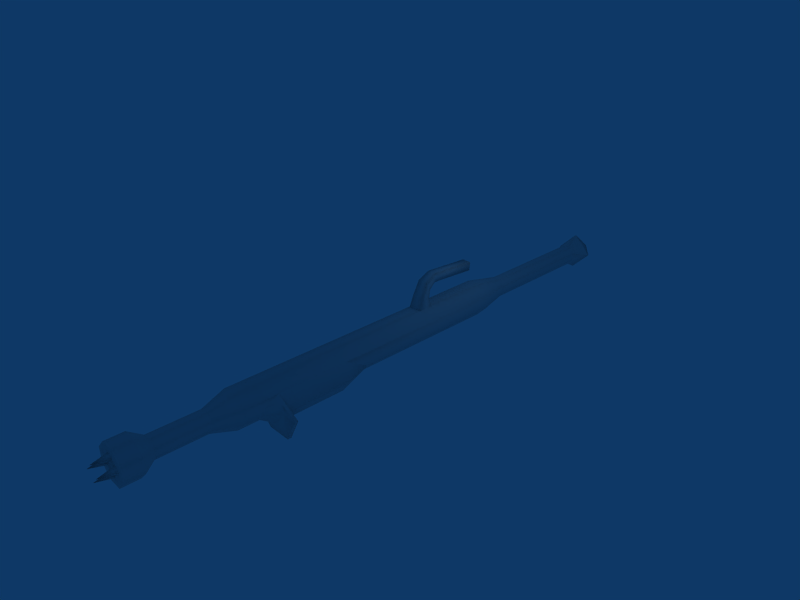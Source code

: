 # Source: stunrod.blend  (saved by Blender 2.42.0; exported with 4.5.12 LTS)
import bpy
from mathutils import Matrix  # noqa: F401  (used for matrix-valued properties, if any)

bpy.ops.wm.read_factory_settings(use_empty=True)
scene = bpy.context.scene
scene.name = 'Scene'

# ---- collections
col_collection_1 = bpy.data.collections.new('Collection 1'); scene.collection.children.link(col_collection_1)

# ---- materials (node trees are filled in below, after node groups)
mat_dummy = bpy.data.materials.new('dummy')
mat_dummy.alpha_threshold = 0.0
mat_dummy.preview_render_type = 'FLAT'
mat_dummy.roughness = 0.5
mat_dummy.line_color = (0.0, 0.0, 0.0, 1.0)

# ---- material node trees

# ---- world
world_world = bpy.data.worlds.new('World'); scene.world = world_world
world_world.color = (0.05656, 0.2208, 0.4)
world_world.use_sun_shadow = False
world_world.sun_shadow_jitter_overblur = 0.0
world_world.cycles.sampling_method = 'MANUAL'
world_world.cycles.sample_map_resolution = 256

# ---- cameras
cam_camera = bpy.data.cameras.new('Camera')
cam_camera.passepartout_alpha = 0.2
cam_camera.clip_end = 100.0
cam_camera.lens = 35.0
cam_camera.ortho_scale = 7.314
cam_camera.show_passepartout = False
cam_camera.show_safe_areas = True
cam_camera.dof.focus_distance = 0.0
cam_camera.dof.aperture_fstop = 128.0

# ---- lights
light_spot = bpy.data.lights.new('Spot', 'POINT')
light_spot.transmission_factor = 0.0
light_spot.cutoff_distance = 30.0
light_spot.energy = 100.0
light_spot.shadow_buffer_clip_start = 1.001
light_spot.shadow_soft_size = 1.0
light_spot.shadow_maximum_resolution = 0.006
light_spot.use_absolute_resolution = True
light_spot.cycles.use_multiple_importance_sampling = False

# ---- meshes
me_stunrod = bpy.data.meshes.new('stunrod')
me_stunrod.from_pydata([(-0.4168, -1.46, -0.5644), (0.4301, -1.46, -0.5718), (0.4301, -2.364, -0.5718), (-0.4168, -2.364, -0.5644), (-0.002256, -21.83, -2.041), (0.003278, -20.9, -1.782), (-0.2796, -20.9, -2.041), (0.003278, -20.9, -2.3), (0.2696, -20.9, -2.041), (-0.002256, -21.83, -1.088), (0.003278, -20.9, -0.8291), (-0.2796, -20.9, -1.088), (0.003278, -20.9, -1.348), (0.2696, -20.9, -1.088), (0.4751, -21.83, -1.566), (0.2159, -20.9, -1.56), (0.4751, -20.9, -1.843), (0.7344, -20.9, -1.56), (0.4751, -20.9, -1.294), (-0.4774, -21.83, -1.566), (-0.7367, -20.9, -1.56), (-0.4774, -20.9, -1.843), (-0.2182, -20.9, -1.56), (-0.4774, -20.9, -1.294), (0.4123, -13.56, -2.594), (-0.4346, -13.56, -2.586), (-0.6509, -12.7, -3.096), (0.6196, -12.7, -3.107), (1.273, -12.7, -2.216), (1.016, -13.56, -2.0), (-1.028, -13.56, -1.982), (-1.299, -12.7, -2.19), (1.024, -12.7, -1.153), (1.02, -13.56, -1.577), (1.273, -12.7, -1.715), (1.735, -12.17, -2.696), (1.321, -12.34, -2.216), (-1.021, -12.7, -1.135), (-1.753, -12.17, -2.663), (-1.753, -12.39, -2.663), (-1.299, -12.7, -1.715), (0.7365, -12.23, -4.301), (1.735, -12.39, -2.696), (-0.7728, -12.23, -4.288), (-1.025, -13.56, -1.559), (0.7365, -12.01, -4.301), (0.6196, -12.27, -3.107), (-0.6509, -12.27, -3.096), (-0.7728, -12.01, -4.288), (-1.336, -12.34, -2.19), (0.2359, -0.5102, 0.8037), (0.176, -0.668, 0.711), (-0.1231, -0.6659, 0.711), (-0.183, -0.506, 0.8036), (0.2359, -0.9477, 0.8326), (0.176, -0.8697, 0.7263), (-0.183, -0.9434, 0.8325), (-0.1231, -0.8676, 0.7263), (0.2476, -19.15, -0.9791), (-0.2418, -19.15, -0.9748), (-0.4315, -19.88, -0.5053), (0.4455, -19.88, -0.513), (1.06, -19.88, -1.139), (0.5907, -19.15, -1.328), (-0.591, -19.15, -1.318), (-1.057, -19.88, -1.12), (-0.5953, -19.15, -1.807), (-1.065, -19.88, -1.997), (-0.2522, -19.15, -2.157), (0.2373, -19.15, -2.161), (0.427, -19.88, -2.63), (-0.45, -19.88, -2.623), (0.5865, -19.15, -1.818), (1.053, -19.88, -2.016), (-0.598, 12.3, -1.808), (-0.5937, 12.3, -1.317), (-1.178, 13.38, -1.558), (-0.2429, 12.3, -0.9721), (0.2488, 12.3, -0.9764), (0.008005, 13.38, -0.3924), (0.5935, 12.3, -1.327), (1.173, 13.38, -1.578), (0.5892, 12.3, -1.819), (0.2716, 12.3, -2.164), (-0.2865, 12.3, -2.159), (-0.01251, 13.38, -2.743), (1.024, -12.7, -1.153), (1.321, -12.34, -2.216), (1.321, -8.372, -2.216), (1.024, -8.372, -1.153), (1.016, -6.907, -2.0), (0.6196, -8.372, -3.107), (0.4123, -6.907, -2.594), (-0.4346, -6.907, -2.586), (-0.6509, -8.372, -3.096), (-1.336, -8.372, -2.19), (-1.028, -6.907, -1.982), (-1.021, -8.372, -1.135), (-1.336, -12.34, -2.19), (-1.021, -12.7, -1.135), (0.6196, -12.27, -3.107), (-0.6509, -12.27, -3.096), (0.2476, -16.24, -0.9791), (-0.2418, -16.24, -0.9748), (-0.2418, -19.15, -0.9748), (0.2476, -19.15, -0.9791), (0.5907, -19.15, -1.328), (0.5907, -16.24, -1.328), (-0.591, -16.24, -1.318), (-0.591, -19.15, -1.318), (-0.5953, -16.24, -1.807), (-0.5953, -19.15, -1.807), (-0.2522, -16.24, -2.157), (0.2373, -16.24, -2.161), (0.2373, -19.15, -2.161), (-0.2522, -19.15, -2.157), (0.5865, -16.24, -1.818), (0.5865, -19.15, -1.818), (-0.2429, 4.942, -0.9721), (0.2488, 4.942, -0.9764), (0.2488, 12.3, -0.9764), (-0.2429, 12.3, -0.9721), (0.5935, 4.942, -1.327), (0.5935, 12.3, -1.327), (0.5892, 4.942, -1.819), (0.5892, 12.3, -1.819), (0.2716, 4.942, -2.164), (0.2716, 12.3, -2.164), (-0.2865, 4.942, -2.159), (-0.2865, 12.3, -2.159), (-0.598, 4.942, -1.808), (-0.5937, 4.942, -1.317), (-0.5937, 12.3, -1.317), (-0.598, 12.3, -1.808), (-1.057, -20.93, -1.12), (-1.065, -20.93, -1.997), (-0.45, -20.93, -2.623), (-0.4315, -20.93, -0.5053), (0.427, -20.93, -2.63), (0.4455, -20.93, -0.513), (1.053, -20.93, -2.016), (1.06, -20.93, -1.139), (1.016, -13.56, -2.0), (1.016, -14.82, -2.0), (0.4123, -14.82, -2.594), (0.4123, -13.56, -2.594), (-0.4346, -13.56, -2.586), (-0.4346, -14.82, -2.586), (-1.028, -14.82, -1.982), (-1.028, -13.56, -1.982), (-1.021, -14.82, -1.135), (-1.025, -13.56, -1.559), (-0.4168, 2.661, -0.5418), (0.4301, 2.661, -0.5492), (0.2488, 4.942, -0.9764), (-0.2429, 4.942, -0.9721), (-1.021, 2.661, -1.135), (-0.4168, -1.46, -0.5418), (1.024, 2.661, -1.153), (0.5935, 4.942, -1.327), (1.016, 2.661, -2.0), (0.5892, 4.942, -1.819), (0.4123, 2.661, -2.594), (0.2716, 4.942, -2.164), (-0.4346, 2.661, -2.586), (-0.2865, 4.942, -2.159), (-1.028, 2.661, -1.982), (-0.598, 4.942, -1.808), (-0.5937, 4.942, -1.317), (-0.4168, -2.364, -0.5418), (-1.021, -8.372, -1.135), (-0.4168, -14.82, -0.5418), (0.4301, -1.46, -0.5492), (0.4301, -2.364, -0.5492), (1.024, -8.372, -1.153), (1.016, -6.907, -2.0), (0.4123, -6.907, -2.594), (-0.4346, -6.907, -2.586), (-1.028, -6.907, -1.982), (-1.021, -12.7, -1.135), (1.02, -13.56, -1.577), (1.024, -12.7, -1.153), (1.024, -14.82, -1.153), (-0.5953, -16.24, -1.807), (-0.591, -16.24, -1.318), (0.2373, -16.24, -2.161), (-0.2522, -16.24, -2.157), (0.5865, -16.24, -1.818), (0.4301, -14.82, -0.5492), (0.5907, -16.24, -1.328), (-0.2418, -16.24, -0.9748), (0.2476, -16.24, -0.9791), (0.4455, -19.88, -0.513), (-0.4315, -19.88, -0.5053), (-0.4315, -20.93, -0.5053), (0.4455, -20.93, -0.513), (1.06, -20.93, -1.139), (1.06, -19.88, -1.139), (-1.057, -19.88, -1.12), (-1.057, -20.93, -1.12), (-1.065, -19.88, -1.997), (-1.065, -20.93, -1.997), (-0.45, -19.88, -2.623), (0.427, -19.88, -2.63), (0.427, -20.93, -2.63), (-0.45, -20.93, -2.623), (1.053, -19.88, -2.016), (1.053, -20.93, -2.016), (-0.5937, 12.3, -1.317), (-0.2429, 12.3, -0.9721), (0.008005, 13.38, -0.3924), (-1.178, 13.38, -1.558), (0.5892, 12.3, -1.819), (0.2716, 12.3, -2.164), (-0.01251, 13.38, -2.743), (1.173, 13.38, -1.578), (-0.002471, 14.79, -1.568), (-0.4168, -2.364, -0.5644), (-0.3504, -2.148, 0.143), (-0.3504, -1.581, -0.04296), (-0.4168, -1.46, -0.5644), (0.3745, -1.583, -0.04999), (0.4301, -1.46, -0.5718), (0.4301, -2.364, -0.5718), (0.3745, -2.151, 0.136), (0.3501, -1.457, 0.5098), (0.3501, -1.741, 0.9748), (-0.311, -1.451, 0.5133), (-0.311, -1.735, 0.9784), (0.3134, -1.026, 0.8377), (0.3134, -1.019, 1.354), (-0.2604, -1.02, 0.8376), (-0.2604, -1.013, 1.354), (0.3134, -0.4337, 0.7986), (0.2359, -0.9477, 0.8326), (0.2359, -0.5102, 0.8037), (-0.183, -0.9434, 0.8325), (-0.2604, -0.4279, 0.7985), (0.3134, 1.962, 1.158), (-0.2604, 1.968, 1.157), (0.3134, 1.914, 0.6437), (-0.2604, 1.92, 0.6432), (-0.183, -0.506, 0.8036)], [], [(0, 1, 2, 3), (4, 5, 6), (4, 7, 8), (5, 4, 8), (7, 4, 6), (9, 10, 11), (9, 12, 13), (13, 10, 9), (11, 12, 9), (14, 15, 16), (14, 17, 18), (18, 15, 14), (16, 17, 14), (19, 20, 21), (19, 22, 23), (23, 20, 19), (21, 22, 19), (24, 25, 26, 27), (24, 27, 28, 29), (30, 31, 26, 25), (32, 33, 34), (32, 35, 36), (37, 38, 39, 40), (28, 27, 41, 42), (26, 31, 39, 43), (31, 40, 39), (40, 44, 37), (34, 33, 29, 28), (34, 42, 35, 32), (44, 40, 31, 30), (36, 35, 45, 46), (47, 48, 38, 49), (49, 38, 37), (42, 34, 28), (42, 41, 45, 35), (41, 43, 48, 45), (43, 41, 27, 26), (43, 39, 38, 48), (45, 48, 47, 46), (50, 51, 52, 53), (51, 50, 54, 55), (56, 57, 55, 54), (53, 52, 57, 56), (55, 57, 52, 51), (58, 59, 60, 61), (58, 61, 62, 63), (64, 65, 60, 59), (66, 67, 65, 64), (68, 69, 70, 71), (68, 71, 67, 66), (72, 73, 70, 69), (63, 62, 73, 72), (74, 75, 76), (77, 78, 79), (78, 80, 81, 79), (80, 82, 81), (83, 84, 85), (76, 85, 84, 74), (86, 87, 88, 89), (89, 88, 90), (90, 88, 91, 92), (93, 94, 95, 96), (96, 95, 97), (97, 95, 98, 99), (88, 87, 100, 91), (91, 94, 93, 92), (94, 101, 98, 95), (100, 101, 94, 91), (102, 103, 104, 105), (102, 105, 106, 107), (108, 109, 104, 103), (110, 111, 109, 108), (112, 113, 114, 115), (112, 115, 111, 110), (116, 117, 114, 113), (107, 106, 117, 116), (118, 119, 120, 121), (119, 122, 123, 120), (122, 124, 125, 123), (124, 126, 127, 125), (126, 128, 129, 127), (130, 131, 132, 133), (131, 118, 121, 132), (133, 129, 128, 130), (134, 135, 136, 137), (138, 139, 137, 136), (140, 141, 139, 138), (142, 143, 144, 145), (146, 145, 144, 147), (146, 147, 148, 149), (149, 148, 150, 151), (152, 153, 154, 155), (152, 156, 157), (153, 158, 159, 154), (158, 160, 161, 159), (160, 162, 163, 161), (162, 164, 165, 163), (164, 166, 167, 165), (166, 156, 168, 167), (169, 156, 170, 171), (157, 156, 169), (157, 172, 153, 152), (173, 158, 172), (172, 158, 153), (174, 175, 160, 158), (175, 176, 162, 160), (176, 177, 164, 162), (177, 178, 166, 164), (178, 170, 156, 166), (179, 151, 150), (180, 181, 182), (148, 183, 184, 150), (147, 144, 185, 186), (147, 186, 183, 148), (143, 187, 185, 144), (182, 181, 174, 188), (142, 180, 182, 143), (182, 189, 187, 143), (188, 174, 158, 173), (188, 171, 190, 191), (188, 191, 189, 182), (171, 170, 179, 150), (171, 188, 173, 169), (150, 184, 190, 171), (192, 193, 194, 195), (192, 195, 196, 197), (198, 199, 194, 193), (200, 201, 199, 198), (202, 203, 204, 205), (202, 205, 201, 200), (206, 207, 204, 203), (197, 196, 207, 206), (155, 168, 156, 152), (208, 209, 210, 211), (212, 213, 214, 215), (210, 215, 216), (211, 210, 216), (215, 214, 216), (216, 214, 211), (217, 218, 219, 220), (220, 219, 221, 222), (218, 217, 223, 224), (222, 221, 224, 223), (221, 225, 226, 224), (219, 227, 225, 221), (218, 228, 227, 219), (224, 226, 228, 218), (225, 229, 230, 226), (227, 231, 229, 225), (228, 232, 231, 227), (226, 230, 232, 228), (229, 233, 230), (229, 234, 235, 233), (231, 236, 234, 229), (232, 237, 231), (230, 238, 239, 232), (240, 233, 237, 241), (241, 239, 238, 240), (241, 237, 232, 239), (238, 230, 233, 240), (233, 235, 242, 237), (237, 242, 236, 231)])
me_stunrod.polygons.foreach_set('use_smooth', [True] * 162)
_uv = me_stunrod.uv_layers.new(name='UVMap')
_uv.uv.foreach_set('vector', [0.5885, 0.8883, 0.5885, 0.925, 0.6159, 0.925, 0.6159, 0.8883, 0.4166, 0.3805, 0.4165, 0.4106, 0.3858, 0.3805, 0.4166, 0.3805, 0.4165, 0.3504, 0.4461, 0.3805, 0.4165, 0.4106, 0.4166, 0.3805, 0.4461, 0.3805, 0.4165, 0.3504, 0.4166, 0.3805, 0.3858, 0.3805, 0.4166, 0.3805, 0.4165, 0.4106, 0.3858, 0.3805, 0.4166, 0.3805, 0.4165, 0.3504, 0.4461, 0.3805, 0.4461, 0.3805, 0.4165, 0.4106, 0.4166, 0.3805, 0.3858, 0.3805, 0.4165, 0.3504, 0.4166, 0.3805, 0.4166, 0.3805, 0.4165, 0.4106, 0.3858, 0.3805, 0.4166, 0.3805, 0.4165, 0.3504, 0.4461, 0.3805, 0.4461, 0.3805, 0.4165, 0.4106, 0.4166, 0.3805, 0.3858, 0.3805, 0.4165, 0.3504, 0.4166, 0.3805, 0.4166, 0.3805, 0.4165, 0.4106, 0.3858, 0.3805, 0.4166, 0.3805, 0.4165, 0.3504, 0.4461, 0.3805, 0.4461, 0.3805, 0.4165, 0.4106, 0.4166, 0.3805, 0.3858, 0.3805, 0.4165, 0.3504, 0.4166, 0.3805, 0.1971, 0.1453, 0.1496, 0.1817, 0.09404, 0.1355, 0.1652, 0.07889, 0.1971, 0.1453, 0.1652, 0.07889, 0.2477, 0.05985, 0.2586, 0.1319, 0.1234, 0.234, 0.06013, 0.2085, 0.09404, 0.1355, 0.1496, 0.1817, 0.3348, 0.07735, 0.2905, 0.1355, 0.289, 0.06339, 0.1981, 0.3622, 0.15, 0.2555, 0.1777, 0.2887, 0.05771, 0.2909, 0.01239, 0.1733, 0.02837, 0.1747, 0.05474, 0.2446, 0.2477, 0.05985, 0.1652, 0.07889, 0.109, 0.01778, 0.2199, 0.01774, 0.09404, 0.1355, 0.06013, 0.2085, 0.02837, 0.1747, 0.048, 0.07347, 0.06013, 0.2085, 0.05474, 0.2446, 0.02837, 0.1747, 0.05474, 0.2446, 0.1196, 0.2635, 0.05771, 0.2909, 0.289, 0.06339, 0.2905, 0.1355, 0.2586, 0.1319, 0.2477, 0.05985, 0.289, 0.06339, 0.2199, 0.01774, 0.2221, 0.0004197, 0.3348, 0.07735, 0.1196, 0.2635, 0.05474, 0.2446, 0.06013, 0.2085, 0.1234, 0.234, 0.1777, 0.2887, 0.15, 0.2555, 0.2165, 0.1501, 0.2242, 0.2303, 0.3078, 0.2311, 0.3158, 0.1509, 0.3812, 0.2577, 0.3533, 0.2905, 0.3533, 0.2905, 0.3812, 0.2577, 0.3317, 0.3633, 0.2199, 0.01774, 0.289, 0.06339, 0.2477, 0.05985, 0.2199, 0.01774, 0.109, 0.01778, 0.1025, 0.003426, 0.2221, 0.0004197, 0.109, 0.01778, 0.048, 0.07347, 0.03623, 0.06638, 0.1025, 0.003426, 0.048, 0.07347, 0.109, 0.01778, 0.1652, 0.07889, 0.09404, 0.1355, 0.048, 0.07347, 0.02837, 0.1747, 0.01239, 0.1733, 0.03623, 0.06638, 0.2165, 0.1501, 0.3158, 0.1509, 0.3078, 0.2311, 0.2242, 0.2303, 0.5847, 0.1453, 0.5092, 0.1105, 0.5115, 0.028, 0.5847, 0.003228, 0.5092, 0.1105, 0.5847, 0.1453, 0.411, 0.1453, 0.4494, 0.1086, 0.4109, 0.001297, 0.4535, 0.03434, 0.4494, 0.1086, 0.411, 0.1453, 0.5847, 0.003228, 0.5115, 0.028, 0.4535, 0.03434, 0.4109, 0.001297, 0.4494, 0.1086, 0.4535, 0.03434, 0.5115, 0.028, 0.5092, 0.1105, 0.807, 0.09082, 0.7615, 0.09105, 0.7615, 0.2272, 0.807, 0.2268, 0.8073, 0.09069, 0.8071, 0.2254, 0.8545, 0.2259, 0.855, 0.09116, 0.7142, 0.09316, 0.7142, 0.2252, 0.7605, 0.2252, 0.7606, 0.09316, 0.6663, 0.09289, 0.6663, 0.2249, 0.7135, 0.2249, 0.7135, 0.09289, 0.9956, 0.09245, 0.9479, 0.09245, 0.9482, 0.2257, 0.996, 0.2257, 0.6183, 0.09077, 0.6188, 0.2269, 0.6684, 0.2269, 0.6683, 0.09077, 0.9009, 0.09226, 0.9015, 0.2265, 0.9485, 0.2265, 0.9482, 0.09226, 0.8543, 0.09187, 0.8552, 0.2265, 0.9017, 0.2265, 0.901, 0.09187, 0.5229, 0.9897, 0.4585, 0.9897, 0.49, 0.829, 0.523, 0.9897, 0.4586, 0.9897, 0.4901, 0.829, 0.6476, 0.9203, 0.6181, 0.9202, 0.5831, 0.8607, 0.6826, 0.8607, 0.523, 0.9897, 0.4586, 0.9897, 0.4901, 0.829, 0.5231, 0.9897, 0.4584, 0.9897, 0.4902, 0.829, 0.5819, 0.9588, 0.6837, 0.9588, 0.646, 0.9988, 0.6173, 0.9988, 0.3197, 0.9852, 0.2628, 0.9852, 0.2535, 0.573, 0.3197, 0.573, 0.3197, 0.573, 0.2535, 0.573, 0.3204, 0.4172, 0.3204, 0.4172, 0.2535, 0.573, 0.198, 0.573, 0.2181, 0.4172, 0.1153, 0.4172, 0.1368, 0.573, 0.08086, 0.573, 0.01595, 0.4172, 0.01595, 0.4172, 0.08086, 0.573, 0.01661, 0.573, 0.01661, 0.573, 0.08086, 0.573, 0.0739, 0.9852, 0.01661, 0.9852, 0.2535, 0.573, 0.2628, 0.9852, 0.2021, 0.9852, 0.198, 0.573, 0.198, 0.573, 0.1368, 0.573, 0.1153, 0.4172, 0.2181, 0.4172, 0.1368, 0.573, 0.1344, 0.9852, 0.0739, 0.9852, 0.08086, 0.573, 0.2021, 0.9852, 0.1344, 0.9852, 0.1368, 0.573, 0.198, 0.573, 0.7326, 0.8561, 0.7326, 0.822, 0.9891, 0.822, 0.9891, 0.8561, 0.7326, 0.8561, 0.9891, 0.8561, 0.9891, 0.8903, 0.7326, 0.8903, 0.7326, 0.7879, 0.9891, 0.7879, 0.9891, 0.822, 0.7326, 0.822, 0.7326, 0.7538, 0.9891, 0.7538, 0.9891, 0.7879, 0.7326, 0.7879, 0.7326, 0.9926, 0.7326, 0.9585, 0.9891, 0.9585, 0.9891, 0.9926, 0.7326, 0.7196, 0.9891, 0.7196, 0.9891, 0.7538, 0.7326, 0.7538, 0.7326, 0.9244, 0.9891, 0.9244, 0.9891, 0.9585, 0.7326, 0.9585, 0.7326, 0.8903, 0.9891, 0.8903, 0.9891, 0.9244, 0.7326, 0.9244, 0.7304, 0.8523, 0.7304, 0.8181, 0.9929, 0.8181, 0.9929, 0.8523, 0.7304, 0.8181, 0.7304, 0.784, 0.9929, 0.784, 0.9929, 0.8181, 0.7304, 0.784, 0.7304, 0.7499, 0.9929, 0.7499, 0.9929, 0.784, 0.7304, 0.7499, 0.7304, 0.7173, 0.9929, 0.7173, 0.9929, 0.7499, 0.7304, 0.9918, 0.7304, 0.9531, 0.9929, 0.9531, 0.9929, 0.9918, 0.7304, 0.9205, 0.7304, 0.8864, 0.9929, 0.8864, 0.9929, 0.9205, 0.7304, 0.8864, 0.7304, 0.8523, 0.9929, 0.8523, 0.9929, 0.8864, 0.9929, 0.9205, 0.9929, 0.9531, 0.7304, 0.9531, 0.7304, 0.9205, 0.5409, 0.36, 0.455, 0.36, 0.3942, 0.299, 0.6016, 0.299, 0.3943, 0.2127, 0.6017, 0.2127, 0.6016, 0.299, 0.3942, 0.299, 0.455, 0.1517, 0.5409, 0.1517, 0.6017, 0.2127, 0.3943, 0.2127, 0.4226, 0.7496, 0.3686, 0.7496, 0.3686, 0.6859, 0.4226, 0.6859, 0.4226, 0.6222, 0.4226, 0.6859, 0.3686, 0.6859, 0.3686, 0.6222, 0.4226, 0.6222, 0.3686, 0.6222, 0.3686, 0.5585, 0.4226, 0.5585, 0.4226, 0.5585, 0.3686, 0.5585, 0.3686, 0.4948, 0.4226, 0.5266, 0.7319, 0.4946, 0.69, 0.4946, 0.6908, 0.416, 0.7323, 0.416, 0.4123, 0.8543, 0.3756, 0.8543, 0.4123, 0.7571, 0.69, 0.4946, 0.6511, 0.4946, 0.6523, 0.416, 0.6908, 0.416, 0.9908, 0.4946, 0.9518, 0.4946, 0.9519, 0.416, 0.9905, 0.416, 0.9518, 0.4946, 0.9098, 0.4946, 0.9124, 0.416, 0.9519, 0.416, 0.9098, 0.4946, 0.8658, 0.4946, 0.8629, 0.416, 0.9124, 0.416, 0.8658, 0.4946, 0.8208, 0.4946, 0.8204, 0.416, 0.8629, 0.416, 0.8208, 0.4946, 0.7759, 0.4946, 0.7758, 0.416, 0.8204, 0.416, 0.4123, 0.7358, 0.3756, 0.8543, 0.3756, 0.5942, 0.4123, 0.4423, 0.4123, 0.7571, 0.3756, 0.8543, 0.4123, 0.7358, 0.4183, 0.7924, 0.3689, 0.7924, 0.3689, 0.6242, 0.4183, 0.6242, 0.366, 0.7358, 0.4219, 0.8543, 0.366, 0.7571, 0.366, 0.7571, 0.4219, 0.8543, 0.366, 0.8543, 0.3646, 0.8317, 0.3769, 0.7878, 0.3769, 0.5011, 0.3646, 0.5011, 0.3754, 0.7878, 0.3876, 0.7878, 0.3876, 0.5011, 0.3754, 0.5011, 0.427, 0.8431, 0.3635, 0.8431, 0.3635, 0.4683, 0.427, 0.4683, 0.3999, 0.7878, 0.4122, 0.7878, 0.4122, 0.5011, 0.3999, 0.5011, 0.4122, 0.7878, 0.4244, 0.8317, 0.4244, 0.5011, 0.4122, 0.5011, 0.3739, 0.5386, 0.408, 0.6082, 0.3739, 0.7088, 0.3739, 0.6082, 0.408, 0.5386, 0.408, 0.7088, 0.7718, 0.4146, 0.7718, 0.494, 0.7367, 0.494, 0.7367, 0.4146, 0.7367, 0.4146, 0.7718, 0.4146, 0.7718, 0.494, 0.7367, 0.494, 0.772, 0.4145, 0.772, 0.4939, 0.7368, 0.4939, 0.7368, 0.4145, 0.772, 0.4145, 0.772, 0.4939, 0.7368, 0.4939, 0.7368, 0.4145, 0.4219, 0.4423, 0.4219, 0.4922, 0.4219, 0.5942, 0.366, 0.4423, 0.4226, 0.7496, 0.4226, 0.7814, 0.3686, 0.8134, 0.3686, 0.7496, 0.7718, 0.4146, 0.7718, 0.494, 0.7367, 0.494, 0.7367, 0.4146, 0.366, 0.4423, 0.4219, 0.5942, 0.4219, 0.8543, 0.366, 0.7358, 0.5853, 0.5059, 0.4682, 0.506, 0.4957, 0.3644, 0.5632, 0.3643, 0.772, 0.4145, 0.772, 0.4939, 0.7368, 0.4939, 0.7368, 0.4145, 0.4123, 0.4423, 0.3756, 0.5942, 0.3756, 0.4922, 0.3756, 0.4423, 0.4747, 0.5287, 0.4747, 0.6228, 0.9839, 0.6229, 0.9839, 0.5288, 0.772, 0.4145, 0.772, 0.4939, 0.7368, 0.4939, 0.7368, 0.4145, 0.8076, 0.2257, 0.7605, 0.2257, 0.7605, 0.3994, 0.8076, 0.3994, 0.8076, 0.2257, 0.8076, 0.3994, 0.8546, 0.3994, 0.8546, 0.2257, 0.7135, 0.2257, 0.7135, 0.3994, 0.7605, 0.3994, 0.7605, 0.2257, 0.6665, 0.2257, 0.6665, 0.3994, 0.7135, 0.3994, 0.7135, 0.2257, 0.9957, 0.2257, 0.9487, 0.2257, 0.9487, 0.3994, 0.9957, 0.3994, 0.6195, 0.2257, 0.6195, 0.3994, 0.6665, 0.3994, 0.6665, 0.2257, 0.9016, 0.2257, 0.9016, 0.3994, 0.9487, 0.3994, 0.9487, 0.2257, 0.8546, 0.2257, 0.8546, 0.3994, 0.9016, 0.3994, 0.9016, 0.2257, 0.7323, 0.416, 0.7758, 0.416, 0.7759, 0.4946, 0.7319, 0.4946, 0.5438, 0.9251, 0.5439, 0.8941, 0.5834, 0.8597, 0.5834, 0.9595, 0.7223, 0.8941, 0.7223, 0.9251, 0.6817, 0.9595, 0.6817, 0.8597, 0.5335, 0.6501, 0.6194, 0.736, 0.5333, 0.7361, 0.4477, 0.7359, 0.5335, 0.6501, 0.5333, 0.7361, 0.6194, 0.736, 0.5336, 0.8218, 0.5333, 0.7361, 0.5333, 0.7361, 0.5336, 0.8218, 0.4477, 0.7359, 0.3533, 0.7192, 0.3533, 0.8053, 0.4358, 0.8053, 0.4358, 0.7192, 0.4375, 0.7206, 0.4375, 0.8039, 0.3516, 0.8039, 0.3516, 0.7206, 0.3515, 0.8027, 0.3515, 0.7218, 0.4375, 0.7218, 0.4375, 0.8027, 0.4358, 0.7192, 0.4358, 0.8053, 0.3532, 0.8053, 0.3532, 0.7192, 0.4339, 0.6643, 0.4339, 0.7769, 0.3535, 0.7769, 0.3552, 0.6643, 0.4362, 0.7603, 0.4362, 0.8311, 0.3529, 0.831, 0.3529, 0.76, 0.3547, 0.6651, 0.354, 0.7776, 0.4339, 0.7776, 0.4339, 0.6651, 0.4351, 0.6658, 0.4351, 0.7744, 0.3545, 0.7742, 0.3545, 0.6657, 0.436, 0.663, 0.436, 0.7559, 0.354, 0.8033, 0.354, 0.6631, 0.4365, 0.6863, 0.4365, 0.7684, 0.3527, 0.7684, 0.3527, 0.6863, 0.354, 0.6632, 0.354, 0.8032, 0.436, 0.7559, 0.436, 0.663, 0.4338, 0.6846, 0.4338, 0.7691, 0.3553, 0.7694, 0.3553, 0.6851, 0.4368, 0.4407, 0.4361, 0.5296, 0.3557, 0.4407, 0.3657, 0.9827, 0.3735, 0.9716, 0.4167, 0.9716, 0.4243, 0.9827, 0.3663, 0.9003, 0.3739, 0.9114, 0.3735, 0.9716, 0.3657, 0.9827, 0.354, 0.4403, 0.4352, 0.5292, 0.4352, 0.4404, 0.4358, 0.4293, 0.4336, 0.8708, 0.3517, 0.8715, 0.3539, 0.4299, 0.3537, 0.8713, 0.3528, 0.4347, 0.4347, 0.4341, 0.4356, 0.8706, 0.4354, 0.9853, 0.3541, 0.9854, 0.354, 0.8981, 0.4353, 0.898, 0.4353, 0.8746, 0.4352, 0.5292, 0.354, 0.4403, 0.354, 0.8745, 0.3521, 0.874, 0.3557, 0.4407, 0.4361, 0.5296, 0.4334, 0.8741, 0.4243, 0.9827, 0.4167, 0.9716, 0.4171, 0.9114, 0.4248, 0.9003, 0.4248, 0.9003, 0.4171, 0.9114, 0.3739, 0.9114, 0.3663, 0.9003])
_ca = me_stunrod.color_attributes.new('Col', 'BYTE_COLOR', 'CORNER')
_ca.data.foreach_set('color', [1.0, 1.0, 1.0, 1.0, 1.0, 1.0, 1.0, 1.0, 1.0, 1.0, 1.0, 1.0, 1.0, 1.0, 1.0, 1.0, 1.0, 1.0, 1.0, 1.0, 1.0, 1.0, 1.0, 1.0, 1.0, 1.0, 1.0, 1.0, 1.0, 1.0, 1.0, 1.0, 1.0, 1.0, 1.0, 1.0, 1.0, 1.0, 1.0, 1.0, 1.0, 1.0, 1.0, 1.0, 1.0, 1.0, 1.0, 1.0, 1.0, 1.0, 1.0, 1.0, 1.0, 1.0, 1.0, 1.0, 1.0, 1.0, 1.0, 1.0, 1.0, 1.0, 1.0, 1.0, 1.0, 1.0, 1.0, 1.0, 1.0, 1.0, 1.0, 1.0, 1.0, 1.0, 1.0, 1.0, 1.0, 1.0, 1.0, 1.0, 1.0, 1.0, 1.0, 1.0, 1.0, 1.0, 1.0, 1.0, 1.0, 1.0, 1.0, 1.0, 1.0, 1.0, 1.0, 1.0, 1.0, 1.0, 1.0, 1.0, 1.0, 1.0, 1.0, 1.0, 1.0, 1.0, 1.0, 1.0, 1.0, 1.0, 1.0, 1.0, 1.0, 1.0, 1.0, 1.0, 1.0, 1.0, 1.0, 1.0, 1.0, 1.0, 1.0, 1.0, 1.0, 1.0, 1.0, 1.0, 1.0, 1.0, 1.0, 1.0, 1.0, 1.0, 1.0, 1.0, 1.0, 1.0, 1.0, 1.0, 1.0, 1.0, 1.0, 1.0, 1.0, 1.0, 1.0, 1.0, 1.0, 1.0, 1.0, 1.0, 1.0, 1.0, 1.0, 1.0, 1.0, 1.0, 1.0, 1.0, 1.0, 1.0, 1.0, 1.0, 1.0, 1.0, 1.0, 1.0, 1.0, 1.0, 1.0, 1.0, 1.0, 1.0, 1.0, 1.0, 1.0, 1.0, 1.0, 1.0, 1.0, 1.0, 1.0, 1.0, 1.0, 1.0, 1.0, 1.0, 1.0, 1.0, 1.0, 1.0, 1.0, 1.0, 1.0, 1.0, 1.0, 1.0, 1.0, 1.0, 1.0, 1.0, 1.0, 1.0, 1.0, 1.0, 1.0, 1.0, 1.0, 1.0, 1.0, 1.0, 1.0, 1.0, 1.0, 1.0, 1.0, 1.0, 1.0, 1.0, 1.0, 1.0, 1.0, 1.0, 1.0, 1.0, 1.0, 1.0, 1.0, 1.0, 1.0, 1.0, 1.0, 1.0, 1.0, 1.0, 1.0, 1.0, 1.0, 1.0, 1.0, 1.0, 1.0, 1.0, 1.0, 1.0, 1.0, 1.0, 1.0, 1.0, 1.0, 1.0, 1.0, 1.0, 1.0, 1.0, 1.0, 1.0, 1.0, 1.0, 1.0, 1.0, 1.0, 1.0, 1.0, 1.0, 1.0, 1.0, 1.0, 1.0, 1.0, 1.0, 1.0, 1.0, 1.0, 1.0, 1.0, 1.0, 1.0, 1.0, 1.0, 1.0, 1.0, 1.0, 1.0, 1.0, 1.0, 1.0, 1.0, 1.0, 1.0, 1.0, 1.0, 1.0, 1.0, 1.0, 1.0, 1.0, 1.0, 1.0, 1.0, 1.0, 1.0, 1.0, 1.0, 1.0, 1.0, 1.0, 1.0, 1.0, 1.0, 1.0, 1.0, 1.0, 1.0, 1.0, 1.0, 1.0, 1.0, 1.0, 1.0, 1.0, 1.0, 1.0, 1.0, 1.0, 1.0, 1.0, 1.0, 1.0, 1.0, 1.0, 1.0, 1.0, 1.0, 1.0, 1.0, 1.0, 1.0, 1.0, 1.0, 1.0, 1.0, 1.0, 1.0, 1.0, 1.0, 1.0, 1.0, 1.0, 1.0, 1.0, 1.0, 1.0, 1.0, 1.0, 1.0, 1.0, 1.0, 1.0, 1.0, 1.0, 1.0, 1.0, 1.0, 1.0, 1.0, 1.0, 1.0, 1.0, 1.0, 1.0, 1.0, 1.0, 1.0, 1.0, 1.0, 1.0, 1.0, 1.0, 1.0, 1.0, 1.0, 1.0, 1.0, 1.0, 1.0, 1.0, 1.0, 1.0, 1.0, 1.0, 1.0, 1.0, 1.0, 1.0, 1.0, 1.0, 1.0, 1.0, 1.0, 1.0, 1.0, 1.0, 1.0, 1.0, 1.0, 1.0, 1.0, 1.0, 1.0, 1.0, 1.0, 1.0, 1.0, 1.0, 1.0, 1.0, 1.0, 1.0, 1.0, 1.0, 1.0, 1.0, 1.0, 1.0, 1.0, 1.0, 1.0, 1.0, 1.0, 1.0, 1.0, 1.0, 1.0, 1.0, 1.0, 1.0, 1.0, 1.0, 1.0, 1.0, 1.0, 1.0, 1.0, 1.0, 1.0, 1.0, 1.0, 1.0, 1.0, 1.0, 1.0, 1.0, 1.0, 1.0, 1.0, 1.0, 1.0, 1.0, 1.0, 1.0, 1.0, 1.0, 1.0, 1.0, 1.0, 1.0, 1.0, 1.0, 1.0, 1.0, 1.0, 1.0, 1.0, 1.0, 1.0, 1.0, 1.0, 1.0, 1.0, 1.0, 1.0, 1.0, 1.0, 1.0, 1.0, 1.0, 1.0, 1.0, 1.0, 1.0, 1.0, 1.0, 1.0, 1.0, 1.0, 1.0, 1.0, 1.0, 1.0, 1.0, 1.0, 1.0, 1.0, 1.0, 1.0, 1.0, 1.0, 1.0, 1.0, 1.0, 1.0, 1.0, 1.0, 1.0, 1.0, 1.0, 1.0, 1.0, 1.0, 1.0, 1.0, 1.0, 1.0, 1.0, 1.0, 1.0, 1.0, 1.0, 1.0, 1.0, 1.0, 1.0, 1.0, 1.0, 1.0, 1.0, 1.0, 1.0, 1.0, 1.0, 1.0, 1.0, 1.0, 1.0, 1.0, 1.0, 1.0, 1.0, 1.0, 1.0, 1.0, 1.0, 1.0, 1.0, 1.0, 1.0, 1.0, 1.0, 1.0, 1.0, 1.0, 1.0, 1.0, 1.0, 1.0, 1.0, 1.0, 1.0, 1.0, 1.0, 1.0, 1.0, 1.0, 1.0, 1.0, 1.0, 1.0, 1.0, 1.0, 1.0, 1.0, 1.0, 1.0, 1.0, 1.0, 1.0, 1.0, 1.0, 1.0, 1.0, 1.0, 1.0, 1.0, 1.0, 1.0, 1.0, 1.0, 1.0, 1.0, 1.0, 1.0, 1.0, 1.0, 1.0, 1.0, 1.0, 1.0, 1.0, 1.0, 1.0, 1.0, 1.0, 1.0, 1.0, 1.0, 1.0, 1.0, 1.0, 1.0, 1.0, 1.0, 1.0, 1.0, 1.0, 1.0, 1.0, 1.0, 1.0, 1.0, 1.0, 1.0, 1.0, 1.0, 1.0, 1.0, 1.0, 1.0, 1.0, 1.0, 1.0, 1.0, 1.0, 1.0, 1.0, 1.0, 1.0, 1.0, 1.0, 1.0, 1.0, 1.0, 1.0, 1.0, 1.0, 1.0, 1.0, 1.0, 1.0, 1.0, 1.0, 1.0, 1.0, 1.0, 1.0, 1.0, 1.0, 1.0, 1.0, 1.0, 1.0, 1.0, 1.0, 1.0, 1.0, 1.0, 1.0, 1.0, 1.0, 1.0, 1.0, 1.0, 1.0, 1.0, 1.0, 1.0, 1.0, 1.0, 1.0, 1.0, 1.0, 1.0, 1.0, 1.0, 1.0, 1.0, 1.0, 1.0, 1.0, 1.0, 1.0, 1.0, 1.0, 1.0, 1.0, 1.0, 1.0, 1.0, 1.0, 1.0, 1.0, 1.0, 1.0, 1.0, 1.0, 1.0, 1.0, 1.0, 1.0, 1.0, 1.0, 1.0, 1.0, 1.0, 1.0, 1.0, 1.0, 1.0, 1.0, 1.0, 1.0, 1.0, 1.0, 1.0, 1.0, 1.0, 1.0, 1.0, 1.0, 1.0, 1.0, 1.0, 1.0, 1.0, 1.0, 1.0, 1.0, 1.0, 1.0, 1.0, 1.0, 1.0, 1.0, 1.0, 1.0, 1.0, 1.0, 1.0, 1.0, 1.0, 1.0, 1.0, 1.0, 1.0, 1.0, 1.0, 1.0, 1.0, 1.0, 1.0, 1.0, 1.0, 1.0, 1.0, 1.0, 1.0, 1.0, 1.0, 1.0, 1.0, 1.0, 1.0, 1.0, 1.0, 1.0, 1.0, 1.0, 1.0, 1.0, 1.0, 1.0, 1.0, 1.0, 1.0, 1.0, 1.0, 1.0, 1.0, 1.0, 1.0, 1.0, 1.0, 1.0, 1.0, 1.0, 1.0, 1.0, 1.0, 1.0, 1.0, 1.0, 1.0, 1.0, 1.0, 1.0, 1.0, 1.0, 1.0, 1.0, 1.0, 1.0, 1.0, 1.0, 1.0, 1.0, 1.0, 1.0, 1.0, 1.0, 1.0, 1.0, 1.0, 1.0, 1.0, 1.0, 1.0, 1.0, 1.0, 1.0, 1.0, 1.0, 1.0, 1.0, 1.0, 1.0, 1.0, 1.0, 1.0, 1.0, 1.0, 1.0, 1.0, 1.0, 1.0, 1.0, 1.0, 1.0, 1.0, 1.0, 1.0, 1.0, 1.0, 1.0, 1.0, 1.0, 1.0, 1.0, 1.0, 1.0, 1.0, 1.0, 1.0, 1.0, 1.0, 1.0, 1.0, 1.0, 1.0, 1.0, 1.0, 1.0, 1.0, 1.0, 1.0, 1.0, 1.0, 1.0, 1.0, 1.0, 1.0, 1.0, 1.0, 1.0, 1.0, 1.0, 1.0, 1.0, 1.0, 1.0, 1.0, 1.0, 1.0, 1.0, 1.0, 1.0, 1.0, 1.0, 1.0, 1.0, 1.0, 1.0, 1.0, 1.0, 1.0, 1.0, 1.0, 1.0, 1.0, 1.0, 1.0, 1.0, 1.0, 1.0, 1.0, 1.0, 1.0, 1.0, 1.0, 1.0, 1.0, 1.0, 1.0, 1.0, 1.0, 1.0, 1.0, 1.0, 1.0, 1.0, 1.0, 1.0, 1.0, 1.0, 1.0, 1.0, 1.0, 1.0, 1.0, 1.0, 1.0, 1.0, 1.0, 1.0, 1.0, 1.0, 1.0, 1.0, 1.0, 1.0, 1.0, 1.0, 1.0, 1.0, 1.0, 1.0, 1.0, 1.0, 1.0, 1.0, 1.0, 1.0, 1.0, 1.0, 1.0, 1.0, 1.0, 1.0, 1.0, 1.0, 1.0, 1.0, 1.0, 1.0, 1.0, 1.0, 1.0, 1.0, 1.0, 1.0, 1.0, 1.0, 1.0, 1.0, 1.0, 1.0, 1.0, 1.0, 1.0, 1.0, 1.0, 1.0, 1.0, 1.0, 1.0, 1.0, 1.0, 1.0, 1.0, 1.0, 1.0, 1.0, 1.0, 1.0, 1.0, 1.0, 1.0, 1.0, 1.0, 1.0, 1.0, 1.0, 1.0, 1.0, 1.0, 1.0, 1.0, 1.0, 1.0, 1.0, 1.0, 1.0, 1.0, 1.0, 1.0, 1.0, 1.0, 1.0, 1.0, 1.0, 1.0, 1.0, 1.0, 1.0, 1.0, 1.0, 1.0, 1.0, 1.0, 1.0, 1.0, 1.0, 1.0, 1.0, 1.0, 1.0, 1.0, 1.0, 1.0, 1.0, 1.0, 1.0, 1.0, 1.0, 1.0, 1.0, 1.0, 1.0, 1.0, 1.0, 1.0, 1.0, 1.0, 1.0, 1.0, 1.0, 1.0, 1.0, 1.0, 1.0, 1.0, 1.0, 1.0, 1.0, 1.0, 1.0, 1.0, 1.0, 1.0, 1.0, 1.0, 1.0, 1.0, 1.0, 1.0, 1.0, 1.0, 1.0, 1.0, 1.0, 1.0, 1.0, 1.0, 1.0, 1.0, 1.0, 1.0, 1.0, 1.0, 1.0, 1.0, 1.0, 1.0, 1.0, 1.0, 1.0, 1.0, 1.0, 1.0, 1.0, 1.0, 1.0, 1.0, 1.0, 1.0, 1.0, 1.0, 1.0, 1.0, 1.0, 1.0, 1.0, 1.0, 1.0, 1.0, 1.0, 1.0, 1.0, 1.0, 1.0, 1.0, 1.0, 1.0, 1.0, 1.0, 1.0, 1.0, 1.0, 1.0, 1.0, 1.0, 1.0, 1.0, 1.0, 1.0, 1.0, 1.0, 1.0, 1.0, 1.0, 1.0, 1.0, 1.0, 1.0, 1.0, 1.0, 1.0, 1.0, 1.0, 1.0, 1.0, 1.0, 1.0, 1.0, 1.0, 1.0, 1.0, 1.0, 1.0, 1.0, 1.0, 1.0, 1.0, 1.0, 1.0, 1.0, 1.0, 1.0, 1.0, 1.0, 1.0, 1.0, 1.0, 1.0, 1.0, 1.0, 1.0, 1.0, 1.0, 1.0, 1.0, 1.0, 1.0, 1.0, 1.0, 1.0, 1.0, 1.0, 1.0, 1.0, 1.0, 1.0, 1.0, 1.0, 1.0, 1.0, 1.0, 1.0, 1.0, 1.0, 1.0, 1.0, 1.0, 1.0, 1.0, 1.0, 1.0, 1.0, 1.0, 1.0, 1.0, 1.0, 1.0, 1.0, 1.0, 1.0, 1.0, 1.0, 1.0, 1.0, 1.0, 1.0, 1.0, 1.0, 1.0, 1.0, 1.0, 1.0, 1.0, 1.0, 1.0, 1.0, 1.0, 1.0, 1.0, 1.0, 1.0, 1.0, 1.0, 1.0, 1.0, 1.0, 1.0, 1.0, 1.0, 1.0, 1.0, 1.0, 1.0, 1.0, 1.0, 1.0, 1.0, 1.0, 1.0, 1.0, 1.0, 1.0, 1.0, 1.0, 1.0, 1.0, 1.0, 1.0, 1.0, 1.0, 1.0, 1.0, 1.0, 1.0, 1.0, 1.0, 1.0, 1.0, 1.0, 1.0, 1.0, 1.0, 1.0, 1.0, 1.0, 1.0, 1.0, 1.0, 1.0, 1.0, 1.0, 1.0, 1.0, 1.0, 1.0, 1.0, 1.0, 1.0, 1.0, 1.0, 1.0, 1.0, 1.0, 1.0, 1.0, 1.0, 1.0, 1.0, 1.0, 1.0, 1.0, 1.0, 1.0, 1.0, 1.0, 1.0, 1.0, 1.0, 1.0, 1.0, 1.0, 1.0, 1.0, 1.0, 1.0, 1.0, 1.0, 1.0, 1.0, 1.0, 1.0, 1.0, 1.0, 1.0, 1.0, 1.0, 1.0, 1.0, 1.0, 1.0, 1.0, 1.0, 1.0, 1.0, 1.0, 1.0, 1.0, 1.0, 1.0, 1.0, 1.0, 1.0, 1.0, 1.0, 1.0, 1.0, 1.0, 1.0, 1.0, 1.0, 1.0, 1.0, 1.0, 1.0, 1.0, 1.0, 1.0, 1.0, 1.0, 1.0, 1.0, 1.0, 1.0, 1.0, 1.0, 1.0, 1.0, 1.0, 1.0, 1.0, 1.0, 1.0, 1.0, 1.0, 1.0, 1.0, 1.0, 1.0, 1.0, 1.0, 1.0, 1.0, 1.0, 1.0, 1.0, 1.0, 1.0, 1.0, 1.0, 1.0, 1.0, 1.0, 1.0, 1.0, 1.0, 1.0, 1.0, 1.0, 1.0, 1.0, 1.0, 1.0, 1.0, 1.0, 1.0, 1.0, 1.0, 1.0, 1.0, 1.0, 1.0, 1.0, 1.0, 1.0, 1.0, 1.0, 1.0, 1.0, 1.0, 1.0, 1.0, 1.0, 1.0, 1.0, 1.0, 1.0, 1.0, 1.0, 1.0, 1.0, 1.0, 1.0, 1.0, 1.0, 1.0, 1.0, 1.0, 1.0, 1.0, 1.0, 1.0, 1.0, 1.0, 1.0, 1.0, 1.0, 1.0, 1.0, 1.0, 1.0, 1.0, 1.0, 1.0, 1.0, 1.0, 1.0, 1.0, 1.0, 1.0, 1.0, 1.0, 1.0, 1.0, 1.0, 1.0, 1.0, 1.0, 1.0, 1.0, 1.0, 1.0, 1.0, 1.0, 1.0, 1.0, 1.0, 1.0, 1.0, 1.0, 1.0, 1.0, 1.0, 1.0, 1.0, 1.0, 1.0, 1.0, 1.0, 1.0, 1.0, 1.0, 1.0, 1.0, 1.0, 1.0, 1.0, 1.0, 1.0, 1.0, 1.0, 1.0, 1.0, 1.0, 1.0, 1.0, 1.0, 1.0, 1.0, 1.0, 1.0, 1.0, 1.0, 1.0, 1.0, 1.0, 1.0, 1.0, 1.0, 1.0, 1.0, 1.0, 1.0, 1.0, 1.0, 1.0, 1.0, 1.0, 1.0, 1.0, 1.0, 1.0, 1.0, 1.0, 1.0, 1.0, 1.0, 1.0, 1.0, 1.0, 1.0, 1.0, 1.0, 1.0, 1.0, 1.0, 1.0, 1.0, 1.0, 1.0, 1.0, 1.0, 1.0, 1.0, 1.0, 1.0, 1.0, 1.0, 1.0, 1.0, 1.0, 1.0, 1.0, 1.0, 1.0, 1.0, 1.0, 1.0, 1.0, 1.0, 1.0, 1.0, 1.0, 1.0, 1.0, 1.0, 1.0, 1.0, 1.0, 1.0, 1.0, 1.0, 1.0, 1.0, 1.0, 1.0, 1.0, 1.0, 1.0, 1.0, 1.0, 1.0, 1.0, 1.0, 1.0, 1.0, 1.0, 1.0, 1.0, 1.0, 1.0, 1.0, 1.0, 1.0, 1.0, 1.0, 1.0, 1.0, 1.0, 1.0, 1.0, 1.0, 1.0, 1.0, 1.0, 1.0, 1.0, 1.0, 1.0, 1.0, 1.0, 1.0, 1.0, 1.0, 1.0, 1.0, 1.0, 1.0, 1.0, 1.0, 1.0, 1.0, 1.0, 1.0, 1.0, 1.0, 1.0, 1.0, 1.0, 1.0, 1.0, 1.0, 1.0, 1.0, 1.0, 1.0, 1.0, 1.0, 1.0, 1.0, 1.0, 1.0, 1.0, 1.0, 1.0, 1.0, 1.0, 1.0, 1.0, 1.0, 1.0, 1.0, 1.0, 1.0, 1.0, 1.0, 1.0, 1.0, 1.0, 1.0, 1.0, 1.0, 1.0, 1.0, 1.0, 1.0, 1.0, 1.0, 1.0, 1.0, 1.0, 1.0, 1.0, 1.0, 1.0, 1.0, 1.0, 1.0, 1.0, 1.0, 1.0, 1.0, 1.0, 1.0, 1.0, 1.0, 1.0, 1.0, 1.0, 1.0, 1.0, 1.0, 1.0, 1.0, 1.0, 1.0, 1.0, 1.0, 1.0, 1.0, 1.0, 1.0, 1.0, 1.0, 1.0, 1.0, 1.0, 1.0, 1.0, 1.0, 1.0, 1.0, 1.0, 1.0, 1.0, 1.0, 1.0, 1.0, 1.0, 1.0, 1.0, 1.0, 1.0, 1.0, 1.0, 1.0, 1.0, 1.0, 1.0, 1.0, 1.0, 1.0, 1.0, 1.0, 1.0, 1.0, 1.0, 1.0, 1.0, 1.0, 1.0, 1.0, 1.0, 1.0, 1.0, 1.0, 1.0, 1.0, 1.0, 1.0, 1.0, 1.0, 1.0, 1.0, 1.0, 1.0, 1.0, 1.0, 1.0, 1.0, 1.0, 1.0, 1.0, 1.0, 1.0, 1.0, 1.0, 1.0, 1.0, 1.0, 1.0, 1.0, 1.0, 1.0, 1.0, 1.0, 1.0, 1.0, 1.0, 1.0, 1.0, 1.0, 1.0, 1.0, 1.0, 1.0, 1.0, 1.0, 1.0, 1.0, 1.0, 1.0, 1.0, 1.0, 1.0, 1.0, 1.0, 1.0, 1.0, 1.0, 1.0, 1.0, 1.0, 1.0, 1.0, 1.0, 1.0, 1.0, 1.0, 1.0, 1.0, 1.0, 1.0, 1.0, 1.0, 1.0, 1.0, 1.0, 1.0, 1.0, 1.0, 1.0, 1.0, 1.0, 1.0, 1.0, 1.0, 1.0, 1.0, 1.0, 1.0, 1.0, 1.0, 1.0, 1.0, 1.0, 1.0, 1.0, 1.0, 1.0, 1.0, 1.0, 1.0, 1.0, 1.0, 1.0, 1.0, 1.0, 1.0, 1.0, 1.0, 1.0, 1.0, 1.0, 1.0, 1.0, 1.0, 1.0, 1.0, 1.0, 1.0, 1.0, 1.0, 1.0, 1.0, 1.0, 1.0, 1.0, 1.0, 1.0, 1.0, 1.0, 1.0, 1.0, 1.0, 1.0, 1.0, 1.0, 1.0, 1.0, 1.0, 1.0, 1.0, 1.0, 1.0, 1.0, 1.0, 1.0, 1.0, 1.0, 1.0, 1.0, 1.0, 1.0, 1.0, 1.0, 1.0, 1.0, 1.0, 1.0, 1.0, 1.0, 1.0, 1.0, 1.0, 1.0, 1.0, 1.0, 1.0, 1.0, 1.0, 1.0, 1.0, 1.0, 1.0, 1.0, 1.0, 1.0, 1.0, 1.0, 1.0, 1.0, 1.0, 1.0, 1.0, 1.0, 1.0, 1.0, 1.0, 1.0, 1.0, 1.0, 1.0, 1.0, 1.0, 1.0, 1.0, 1.0, 1.0, 1.0, 1.0, 1.0, 1.0, 1.0, 1.0, 1.0, 1.0, 1.0, 1.0, 1.0, 1.0, 1.0, 1.0, 1.0, 1.0, 1.0, 1.0, 1.0, 1.0, 1.0, 1.0, 1.0, 1.0, 1.0, 1.0, 1.0, 1.0, 1.0, 1.0, 1.0, 1.0, 1.0, 1.0, 1.0, 1.0, 1.0, 1.0, 1.0, 1.0, 1.0, 1.0, 1.0, 1.0, 1.0, 1.0, 1.0, 1.0, 1.0, 1.0, 1.0, 1.0, 1.0, 1.0, 1.0, 1.0, 1.0, 1.0, 1.0, 1.0, 1.0, 1.0, 1.0, 1.0, 1.0, 1.0, 1.0, 1.0, 1.0, 1.0, 1.0, 1.0, 1.0, 1.0, 1.0, 1.0, 1.0, 1.0, 1.0, 1.0, 1.0, 1.0, 1.0, 1.0, 1.0, 1.0, 1.0, 1.0, 1.0, 1.0, 1.0, 1.0, 1.0, 1.0, 1.0, 1.0, 1.0, 1.0, 1.0, 1.0, 1.0, 1.0, 1.0, 1.0, 1.0, 1.0, 1.0, 1.0, 1.0, 1.0, 1.0, 1.0, 1.0, 1.0, 1.0, 1.0, 1.0, 1.0, 1.0, 1.0, 1.0, 1.0, 1.0, 1.0, 1.0, 1.0, 1.0, 1.0, 1.0, 1.0, 1.0, 1.0, 1.0, 1.0, 1.0, 1.0, 1.0, 1.0, 1.0, 1.0, 1.0, 1.0, 1.0, 1.0, 1.0, 1.0, 1.0, 1.0, 1.0, 1.0, 1.0, 1.0, 1.0, 1.0, 1.0, 1.0, 1.0, 1.0, 1.0, 1.0, 1.0, 1.0, 1.0, 1.0, 1.0, 1.0, 1.0, 1.0, 1.0, 1.0, 1.0, 1.0, 1.0, 1.0, 1.0, 1.0, 1.0, 1.0, 1.0, 1.0, 1.0, 1.0, 1.0, 1.0, 1.0, 1.0, 1.0, 1.0, 1.0, 1.0, 1.0, 1.0, 1.0, 1.0, 1.0, 1.0, 1.0, 1.0, 1.0, 1.0, 1.0, 1.0, 1.0, 1.0, 1.0, 1.0, 1.0, 1.0, 1.0, 1.0, 1.0, 1.0, 1.0, 1.0, 1.0, 1.0, 1.0, 1.0, 1.0, 1.0, 1.0, 1.0, 1.0, 1.0, 1.0, 1.0, 1.0, 1.0, 1.0, 1.0, 1.0, 1.0, 1.0, 1.0, 1.0, 1.0, 1.0, 1.0, 1.0, 1.0, 1.0, 1.0, 1.0, 1.0, 1.0, 1.0, 1.0, 1.0, 1.0, 1.0, 1.0, 1.0, 1.0, 1.0, 1.0, 1.0, 1.0, 1.0, 1.0, 1.0, 1.0, 1.0, 1.0, 1.0, 1.0, 1.0, 1.0, 1.0, 1.0, 1.0, 1.0, 1.0, 1.0, 1.0, 1.0, 1.0, 1.0, 1.0, 1.0, 1.0, 1.0, 1.0, 1.0, 1.0, 1.0, 1.0, 1.0, 1.0, 1.0, 1.0, 1.0, 1.0, 1.0, 1.0, 1.0, 1.0, 1.0, 1.0, 1.0, 1.0, 1.0, 1.0, 1.0, 1.0, 1.0, 1.0, 1.0, 1.0, 1.0, 1.0, 1.0, 1.0, 1.0, 1.0, 1.0, 1.0, 1.0, 1.0, 1.0, 1.0, 1.0, 1.0, 1.0, 1.0, 1.0, 1.0, 1.0, 1.0, 1.0, 1.0, 1.0, 1.0, 1.0, 1.0, 1.0, 1.0, 1.0, 1.0, 1.0, 1.0, 1.0, 1.0, 1.0, 1.0, 1.0, 1.0, 1.0, 1.0, 1.0, 1.0, 1.0, 1.0, 1.0, 1.0, 1.0, 1.0, 1.0, 1.0, 1.0, 1.0, 1.0, 1.0, 1.0, 1.0, 1.0, 1.0, 1.0, 1.0, 1.0, 1.0, 1.0, 1.0, 1.0, 1.0, 1.0, 1.0, 1.0, 1.0, 1.0, 1.0, 1.0, 1.0, 1.0, 1.0, 1.0, 1.0, 1.0, 1.0, 1.0, 1.0, 1.0, 1.0, 1.0, 1.0, 1.0, 1.0, 1.0, 1.0, 1.0, 1.0, 1.0, 1.0, 1.0, 1.0, 1.0, 1.0, 1.0, 1.0, 1.0, 1.0, 1.0, 1.0, 1.0, 1.0, 1.0, 1.0, 1.0, 1.0, 1.0, 1.0, 1.0, 1.0, 1.0, 1.0, 1.0, 1.0, 1.0, 1.0, 1.0, 1.0, 1.0, 1.0, 1.0, 1.0, 1.0, 1.0, 1.0, 1.0, 1.0, 1.0, 1.0, 1.0, 1.0, 1.0, 1.0, 1.0, 1.0, 1.0, 1.0, 1.0, 1.0, 1.0, 1.0, 1.0, 1.0, 1.0, 1.0, 1.0])
me_stunrod.materials.append(mat_dummy)
me_stunrod.use_remesh_preserve_volume = False
me_stunrod.use_remesh_preserve_attributes = False
me_stunrod.use_mirror_vertex_groups = False
me_stunrod.update()

# ---- objects
ob_stunrod = bpy.data.objects.new('stunrod', me_stunrod)
ob_lamp = bpy.data.objects.new('Lamp', light_spot)
ob_camera = bpy.data.objects.new('Camera', cam_camera)

# ---- transforms, parenting, visibility, modifiers, constraints
ob_stunrod.location = (0.0, 0.0, 0.0)
ob_stunrod.lock_rotations_4d = False
ob_stunrod.empty_display_type = 'ARROWS'
ob_stunrod.color = (0.0, 0.0, 0.0, 1.0)
ob_stunrod.lineart.crease_threshold = 0.0
ob_lamp.location = (4.076, 1.005, 5.904)
ob_lamp.rotation_euler = (0.6503, 0.05522, 1.866)
ob_lamp.lock_rotations_4d = False
ob_lamp.empty_display_type = 'ARROWS'
ob_lamp.color = (0.0, 0.0, 0.0, 0.0)
ob_lamp.lineart.crease_threshold = 0.0
ob_camera.location = (28.66, -30.25, 19.93)
ob_camera.rotation_euler = (1.109, 0.01082, 0.8149)
ob_camera.lock_rotations_4d = False
ob_camera.empty_display_type = 'ARROWS'
ob_camera.color = (0.0, 0.0, 0.0, 0.0)
ob_camera.display_type = 'WIRE'
ob_camera.lineart.crease_threshold = 0.0

# ---- collection membership
col_collection_1.objects.link(ob_stunrod)
col_collection_1.objects.link(ob_lamp)
col_collection_1.objects.link(ob_camera)

# ---- scene / render settings (as saved in the file)
scene.camera = ob_camera
scene.frame_start = 1; scene.frame_end = 250; scene.frame_set(1)
scene.render.engine = 'BLENDER_EEVEE_NEXT'
scene.render.image_settings.file_format = 'JPEG'
scene.render.image_settings.color_mode = 'RGB'
scene.render.image_settings.compression = 90
scene.render.resolution_x = 800
scene.render.resolution_y = 600
scene.render.pixel_aspect_x = 100.0
scene.render.pixel_aspect_y = 100.0
scene.render.fps = 25
scene.render.dither_intensity = 0.0
scene.render.film_transparent = True
scene.render.use_compositing = False
scene.render.use_sequencer = False
scene.render.bake_bias = 0.0
scene.render.use_stamp_time = False
scene.render.use_stamp_date = False
scene.render.use_stamp_frame = False
scene.render.use_stamp_camera = False
scene.render.use_stamp_scene = False
scene.render.use_stamp_filename = False
scene.render.use_stamp_render_time = False
scene.render.stamp_font_size = 0
scene.cycles.use_denoising = False
scene.cycles.samples = 10
scene.cycles.sampling_pattern = 'TABULATED_SOBOL'
scene.cycles.light_sampling_threshold = 0.0
scene.cycles.use_adaptive_sampling = False
scene.cycles.use_light_tree = False
scene.cycles.blur_glossy = 0.0
scene.cycles.volume_bounces = 1
scene.cycles.pixel_filter_type = 'GAUSSIAN'
scene.cycles.sample_clamp_indirect = 0.0
scene.view_settings.view_transform = 'Raw'
bpy.context.view_layer.update()
